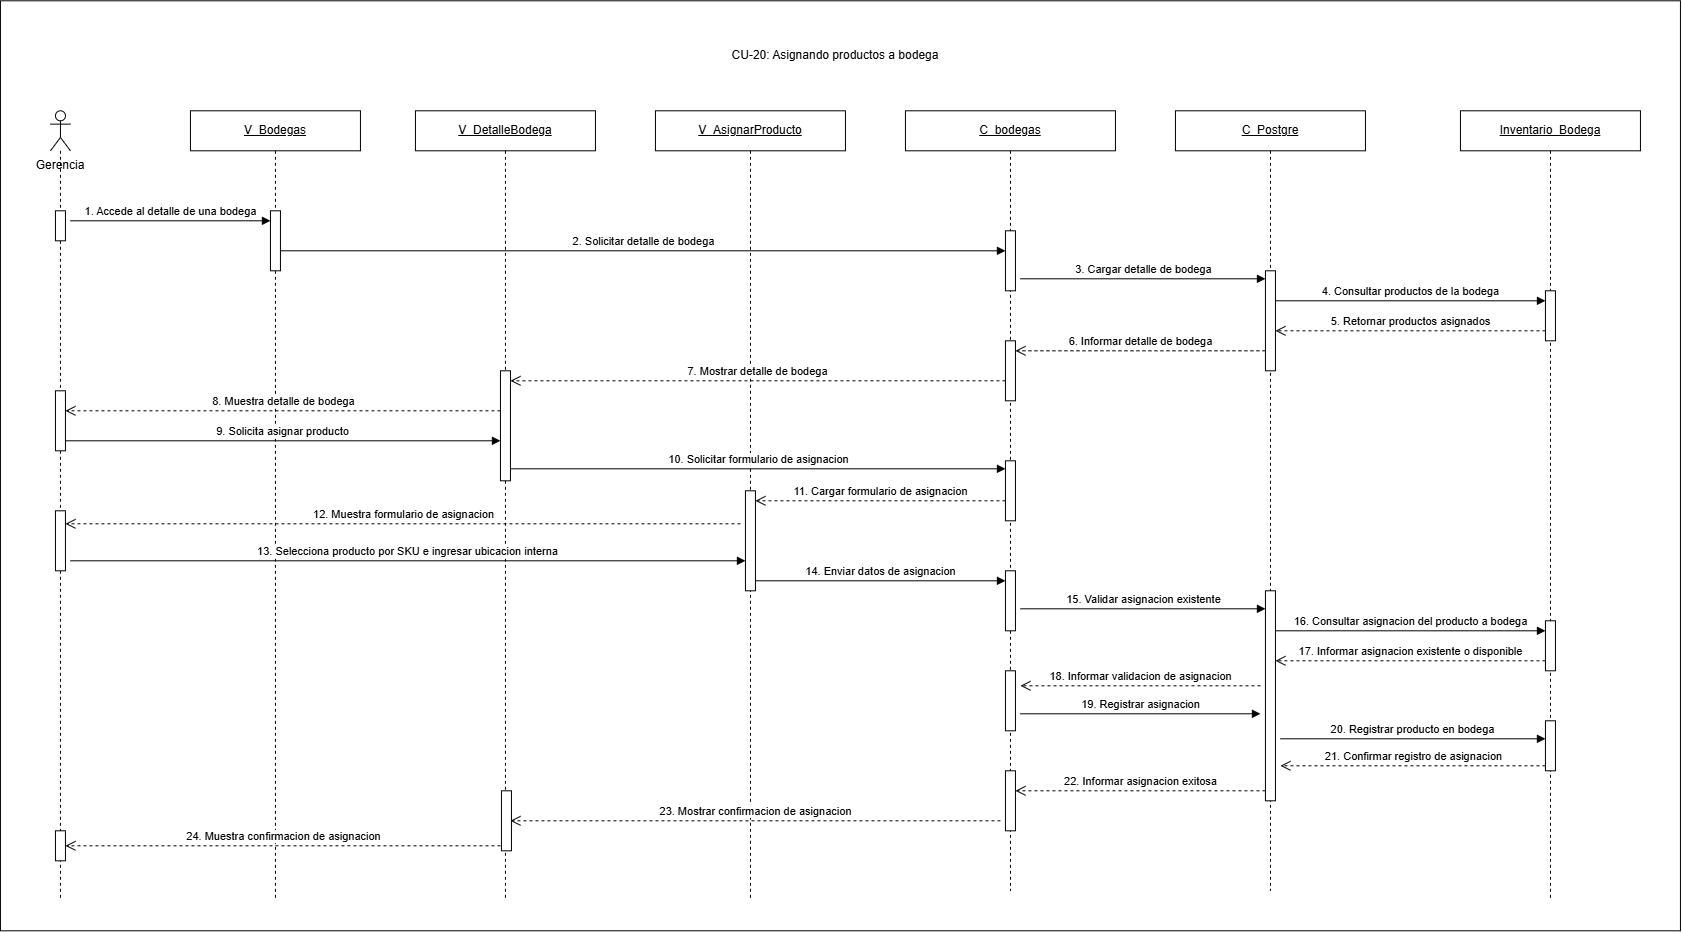

The diagram above was exported from draw.io. Its source (the exported page's mxGraphModel, read from the mxfile embedded in the PNG):
<mxGraphModel dx="1805" dy="1018" grid="1" gridSize="10" guides="1" tooltips="1" connect="1" arrows="1" fold="1" page="1" pageScale="1" pageWidth="827" pageHeight="1169" math="0" shadow="0">
  <root>
    <mxCell id="0" />
    <mxCell id="1" parent="0" />
    <mxCell id="VYeO-LXL3C8Mqpd30-SO-1" parent="1" style="rounded=0;whiteSpace=wrap;html=1;" value="" vertex="1">
      <mxGeometry height="930" width="1680" x="260" y="320" as="geometry" />
    </mxCell>
    <mxCell id="wzzZoXAZgRzb2GG4tz8H-1" parent="1" style="text;html=1;whiteSpace=wrap;strokeColor=none;fillColor=none;align=center;verticalAlign=middle;rounded=0;" value="CU-20: Asignando productos a bodega" vertex="1">
      <mxGeometry height="30" width="300" x="945" y="360" as="geometry" />
    </mxCell>
    <mxCell id="wzzZoXAZgRzb2GG4tz8H-2" parent="1" style="text;html=1;whiteSpace=wrap;strokeColor=none;fillColor=none;align=center;verticalAlign=middle;rounded=0;" value="Gerencia" vertex="1">
      <mxGeometry height="30" width="80" x="280" y="470" as="geometry" />
    </mxCell>
    <mxCell id="wzzZoXAZgRzb2GG4tz8H-3" parent="1" style="shape=umlLifeline;perimeter=lifelinePerimeter;whiteSpace=wrap;html=1;container=1;dropTarget=0;collapsible=0;recursiveResize=0;outlineConnect=0;portConstraint=eastwest;participant=umlActor;" value="" vertex="1">
      <mxGeometry height="790" width="20" x="310" y="430" as="geometry" />
    </mxCell>
    <mxCell id="wzzZoXAZgRzb2GG4tz8H-4" parent="wzzZoXAZgRzb2GG4tz8H-3" style="html=1;points=[[0,0,0,0,5],[0,1,0,0,-5],[1,0,0,0,5],[1,1,0,0,-5]];perimeter=orthogonalPerimeter;outlineConnect=0;targetShapes=umlLifeline;portConstraint=eastwest;" value="" vertex="1">
      <mxGeometry height="30" width="10" x="5" y="100" as="geometry" />
    </mxCell>
    <mxCell id="IJI8MXnJW1pyfrZ-8i_S-9" parent="wzzZoXAZgRzb2GG4tz8H-3" style="html=1;points=[[0,0,0,0,5],[0,1,0,0,-5],[1,0,0,0,5],[1,1,0,0,-5]];perimeter=orthogonalPerimeter;outlineConnect=0;targetShapes=umlLifeline;portConstraint=eastwest;" value="" vertex="1">
      <mxGeometry height="60" width="10" x="5" y="280" as="geometry" />
    </mxCell>
    <mxCell id="IJI8MXnJW1pyfrZ-8i_S-10" parent="wzzZoXAZgRzb2GG4tz8H-3" style="html=1;points=[[0,0,0,0,5],[0,1,0,0,-5],[1,0,0,0,5],[1,1,0,0,-5]];perimeter=orthogonalPerimeter;outlineConnect=0;targetShapes=umlLifeline;portConstraint=eastwest;" value="" vertex="1">
      <mxGeometry height="60" width="10" x="5" y="400" as="geometry" />
    </mxCell>
    <mxCell id="IJI8MXnJW1pyfrZ-8i_S-11" parent="wzzZoXAZgRzb2GG4tz8H-3" style="html=1;points=[[0,0,0,0,5],[0,1,0,0,-5],[1,0,0,0,5],[1,1,0,0,-5]];perimeter=orthogonalPerimeter;outlineConnect=0;targetShapes=umlLifeline;portConstraint=eastwest;newEdgeStyle={&quot;curved&quot;:0,&quot;rounded&quot;:0};" value="" vertex="1">
      <mxGeometry height="30" width="10" x="5" y="720" as="geometry" />
    </mxCell>
    <mxCell id="wzzZoXAZgRzb2GG4tz8H-5" parent="1" style="shape=umlLifeline;perimeter=lifelinePerimeter;whiteSpace=wrap;html=1;container=1;dropTarget=0;collapsible=0;recursiveResize=0;outlineConnect=0;portConstraint=eastwest;" value="&lt;u&gt;V_Bodegas&lt;/u&gt;" vertex="1">
      <mxGeometry height="790" width="170" x="450" y="430" as="geometry" />
    </mxCell>
    <mxCell id="wzzZoXAZgRzb2GG4tz8H-6" parent="wzzZoXAZgRzb2GG4tz8H-5" style="html=1;points=[[0,0,0,0,5],[0,1,0,0,-5],[1,0,0,0,5],[1,1,0,0,-5]];perimeter=orthogonalPerimeter;outlineConnect=0;targetShapes=umlLifeline;portConstraint=eastwest;" value="" vertex="1">
      <mxGeometry height="60" width="10" x="80" y="100" as="geometry" />
    </mxCell>
    <mxCell id="wzzZoXAZgRzb2GG4tz8H-7" parent="1" style="shape=umlLifeline;perimeter=lifelinePerimeter;whiteSpace=wrap;html=1;container=1;dropTarget=0;collapsible=0;recursiveResize=0;outlineConnect=0;portConstraint=eastwest;" value="&lt;u&gt;V_DetalleBodega&lt;/u&gt;" vertex="1">
      <mxGeometry height="790" width="180" x="675" y="430" as="geometry" />
    </mxCell>
    <mxCell id="wzzZoXAZgRzb2GG4tz8H-8" parent="wzzZoXAZgRzb2GG4tz8H-7" style="html=1;points=[[0,0,0,0,5],[0,1,0,0,-5],[1,0,0,0,5],[1,1,0,0,-5]];perimeter=orthogonalPerimeter;outlineConnect=0;targetShapes=umlLifeline;portConstraint=eastwest;" value="" vertex="1">
      <mxGeometry height="110" width="10" x="85" y="260" as="geometry" />
    </mxCell>
    <mxCell id="wzzZoXAZgRzb2GG4tz8H-9" parent="wzzZoXAZgRzb2GG4tz8H-7" style="html=1;points=[[0,0,0,0,5],[0,1,0,0,-5],[1,0,0,0,5],[1,1,0,0,-5]];perimeter=orthogonalPerimeter;outlineConnect=0;targetShapes=umlLifeline;portConstraint=eastwest;newEdgeStyle={&quot;curved&quot;:0,&quot;rounded&quot;:0};" value="" vertex="1">
      <mxGeometry height="60" width="10" x="86" y="680" as="geometry" />
    </mxCell>
    <mxCell id="wzzZoXAZgRzb2GG4tz8H-10" parent="1" style="shape=umlLifeline;perimeter=lifelinePerimeter;whiteSpace=wrap;html=1;container=1;dropTarget=0;collapsible=0;recursiveResize=0;outlineConnect=0;portConstraint=eastwest;" value="&lt;u&gt;V_AsignarProducto&lt;/u&gt;" vertex="1">
      <mxGeometry height="790" width="190" x="915" y="430" as="geometry" />
    </mxCell>
    <mxCell id="wzzZoXAZgRzb2GG4tz8H-11" parent="wzzZoXAZgRzb2GG4tz8H-10" style="html=1;points=[[0,0,0,0,5],[0,1,0,0,-5],[1,0,0,0,5],[1,1,0,0,-5]];perimeter=orthogonalPerimeter;outlineConnect=0;targetShapes=umlLifeline;portConstraint=eastwest;" value="" vertex="1">
      <mxGeometry height="100" width="10" x="90" y="380" as="geometry" />
    </mxCell>
    <mxCell id="wzzZoXAZgRzb2GG4tz8H-12" parent="1" style="shape=umlLifeline;perimeter=lifelinePerimeter;whiteSpace=wrap;html=1;container=1;dropTarget=0;collapsible=0;recursiveResize=0;outlineConnect=0;portConstraint=eastwest;" value="&lt;u&gt;C_bodegas&lt;/u&gt;" vertex="1">
      <mxGeometry height="780" width="210" x="1165" y="430" as="geometry" />
    </mxCell>
    <mxCell id="wzzZoXAZgRzb2GG4tz8H-13" parent="wzzZoXAZgRzb2GG4tz8H-12" style="html=1;points=[[0,0,0,0,5],[0,1,0,0,-5],[1,0,0,0,5],[1,1,0,0,-5]];perimeter=orthogonalPerimeter;outlineConnect=0;targetShapes=umlLifeline;portConstraint=eastwest;" value="" vertex="1">
      <mxGeometry height="60" width="10" x="100" y="120" as="geometry" />
    </mxCell>
    <mxCell id="IJI8MXnJW1pyfrZ-8i_S-4" parent="wzzZoXAZgRzb2GG4tz8H-12" style="html=1;points=[[0,0,0,0,5],[0,1,0,0,-5],[1,0,0,0,5],[1,1,0,0,-5]];perimeter=orthogonalPerimeter;outlineConnect=0;targetShapes=umlLifeline;portConstraint=eastwest;" value="" vertex="1">
      <mxGeometry height="60" width="10" x="100" y="460" as="geometry" />
    </mxCell>
    <mxCell id="IJI8MXnJW1pyfrZ-8i_S-5" parent="wzzZoXAZgRzb2GG4tz8H-12" style="html=1;points=[[0,0,0,0,5],[0,1,0,0,-5],[1,0,0,0,5],[1,1,0,0,-5]];perimeter=orthogonalPerimeter;outlineConnect=0;targetShapes=umlLifeline;portConstraint=eastwest;" value="" vertex="1">
      <mxGeometry height="60" width="10" x="100" y="560" as="geometry" />
    </mxCell>
    <mxCell id="IJI8MXnJW1pyfrZ-8i_S-6" parent="wzzZoXAZgRzb2GG4tz8H-12" style="html=1;points=[[0,0,0,0,5],[0,1,0,0,-5],[1,0,0,0,5],[1,1,0,0,-5]];perimeter=orthogonalPerimeter;outlineConnect=0;targetShapes=umlLifeline;portConstraint=eastwest;" value="" vertex="1">
      <mxGeometry height="60" width="10" x="100" y="660" as="geometry" />
    </mxCell>
    <mxCell id="IJI8MXnJW1pyfrZ-8i_S-7" parent="wzzZoXAZgRzb2GG4tz8H-12" style="html=1;points=[[0,0,0,0,5],[0,1,0,0,-5],[1,0,0,0,5],[1,1,0,0,-5]];perimeter=orthogonalPerimeter;outlineConnect=0;targetShapes=umlLifeline;portConstraint=eastwest;" value="" vertex="1">
      <mxGeometry height="60" width="10" x="100" y="350" as="geometry" />
    </mxCell>
    <mxCell id="IJI8MXnJW1pyfrZ-8i_S-8" parent="wzzZoXAZgRzb2GG4tz8H-12" style="html=1;points=[[0,0,0,0,5],[0,1,0,0,-5],[1,0,0,0,5],[1,1,0,0,-5]];perimeter=orthogonalPerimeter;outlineConnect=0;targetShapes=umlLifeline;portConstraint=eastwest;" value="" vertex="1">
      <mxGeometry height="60" width="10" x="100" y="230" as="geometry" />
    </mxCell>
    <mxCell id="wzzZoXAZgRzb2GG4tz8H-14" parent="1" style="shape=umlLifeline;perimeter=lifelinePerimeter;whiteSpace=wrap;html=1;container=1;dropTarget=0;collapsible=0;recursiveResize=0;outlineConnect=0;portConstraint=eastwest;" value="&lt;u&gt;C_&lt;/u&gt;&lt;u&gt;Postgre&lt;/u&gt;" vertex="1">
      <mxGeometry height="780" width="190" x="1435" y="430" as="geometry" />
    </mxCell>
    <mxCell id="wzzZoXAZgRzb2GG4tz8H-15" parent="wzzZoXAZgRzb2GG4tz8H-14" style="html=1;points=[[0,0,0,0,5],[0,1,0,0,-5],[1,0,0,0,5],[1,1,0,0,-5]];perimeter=orthogonalPerimeter;outlineConnect=0;targetShapes=umlLifeline;portConstraint=eastwest;" value="" vertex="1">
      <mxGeometry height="100" width="10" x="90" y="160" as="geometry" />
    </mxCell>
    <mxCell id="IJI8MXnJW1pyfrZ-8i_S-3" parent="wzzZoXAZgRzb2GG4tz8H-14" style="html=1;points=[[0,0,0,0,5],[0,1,0,0,-5],[1,0,0,0,5],[1,1,0,0,-5]];perimeter=orthogonalPerimeter;outlineConnect=0;targetShapes=umlLifeline;portConstraint=eastwest;" value="" vertex="1">
      <mxGeometry height="210" width="10" x="90" y="480" as="geometry" />
    </mxCell>
    <mxCell id="wzzZoXAZgRzb2GG4tz8H-16" parent="1" style="shape=umlLifeline;perimeter=lifelinePerimeter;whiteSpace=wrap;html=1;container=1;dropTarget=0;collapsible=0;recursiveResize=0;outlineConnect=0;portConstraint=eastwest;" value="&lt;u&gt;Inventario_Bodega&lt;/u&gt;" vertex="1">
      <mxGeometry height="790" width="180" x="1720" y="430" as="geometry" />
    </mxCell>
    <mxCell id="wzzZoXAZgRzb2GG4tz8H-17" parent="wzzZoXAZgRzb2GG4tz8H-16" style="html=1;points=[[0,0,0,0,5],[0,1,0,0,-5],[1,0,0,0,5],[1,1,0,0,-5]];perimeter=orthogonalPerimeter;outlineConnect=0;targetShapes=umlLifeline;portConstraint=eastwest;" value="" vertex="1">
      <mxGeometry height="50" width="10" x="85" y="180" as="geometry" />
    </mxCell>
    <mxCell id="IJI8MXnJW1pyfrZ-8i_S-1" parent="wzzZoXAZgRzb2GG4tz8H-16" style="html=1;points=[[0,0,0,0,5],[0,1,0,0,-5],[1,0,0,0,5],[1,1,0,0,-5]];perimeter=orthogonalPerimeter;outlineConnect=0;targetShapes=umlLifeline;portConstraint=eastwest;" value="" vertex="1">
      <mxGeometry height="50" width="10" x="85" y="510" as="geometry" />
    </mxCell>
    <mxCell id="IJI8MXnJW1pyfrZ-8i_S-2" parent="wzzZoXAZgRzb2GG4tz8H-16" style="html=1;points=[[0,0,0,0,5],[0,1,0,0,-5],[1,0,0,0,5],[1,1,0,0,-5]];perimeter=orthogonalPerimeter;outlineConnect=0;targetShapes=umlLifeline;portConstraint=eastwest;" value="" vertex="1">
      <mxGeometry height="50" width="10" x="85" y="610" as="geometry" />
    </mxCell>
    <mxCell id="wzzZoXAZgRzb2GG4tz8H-18" edge="1" parent="1" style="html=1;verticalAlign=bottom;endArrow=block;curved=0;rounded=0;" value="1. Accede al detalle de una bodega">
      <mxGeometry relative="1" as="geometry">
        <mxPoint x="330" y="540" as="sourcePoint" />
        <mxPoint x="530" y="540" as="targetPoint" />
      </mxGeometry>
    </mxCell>
    <mxCell id="wzzZoXAZgRzb2GG4tz8H-19" edge="1" parent="1" style="html=1;verticalAlign=bottom;endArrow=block;curved=0;rounded=0;" target="wzzZoXAZgRzb2GG4tz8H-13" value="2. Solicitar detalle de bodega">
      <mxGeometry relative="1" as="geometry">
        <mxPoint x="540" y="570" as="sourcePoint" />
        <mxPoint x="1260" y="570" as="targetPoint" />
      </mxGeometry>
    </mxCell>
    <mxCell id="wzzZoXAZgRzb2GG4tz8H-20" edge="1" parent="1" style="html=1;verticalAlign=bottom;endArrow=block;curved=0;rounded=0;" target="wzzZoXAZgRzb2GG4tz8H-15" value="3. Cargar detalle de bodega">
      <mxGeometry relative="1" as="geometry">
        <mxPoint x="1280" y="598" as="sourcePoint" />
        <mxPoint x="1530" y="598" as="targetPoint" />
      </mxGeometry>
    </mxCell>
    <mxCell id="wzzZoXAZgRzb2GG4tz8H-21" edge="1" parent="1" style="html=1;verticalAlign=bottom;endArrow=block;curved=0;rounded=0;" target="wzzZoXAZgRzb2GG4tz8H-17" value="4. Consultar productos de la bodega">
      <mxGeometry relative="1" as="geometry">
        <mxPoint x="1535" y="620" as="sourcePoint" />
        <mxPoint x="1800" y="620" as="targetPoint" />
      </mxGeometry>
    </mxCell>
    <mxCell id="wzzZoXAZgRzb2GG4tz8H-22" edge="1" parent="1" style="html=1;verticalAlign=bottom;endArrow=open;dashed=1;endSize=8;curved=0;rounded=0;" value="5. Retornar productos asignados">
      <mxGeometry relative="1" as="geometry">
        <mxPoint x="1805" y="650" as="sourcePoint" />
        <mxPoint x="1535" y="650" as="targetPoint" />
      </mxGeometry>
    </mxCell>
    <mxCell id="wzzZoXAZgRzb2GG4tz8H-23" edge="1" parent="1" source="wzzZoXAZgRzb2GG4tz8H-15" style="html=1;verticalAlign=bottom;endArrow=open;dashed=1;endSize=8;curved=0;rounded=0;" target="IJI8MXnJW1pyfrZ-8i_S-8" value="6. Informar detalle de bodega">
      <mxGeometry relative="1" as="geometry">
        <Array as="points">
          <mxPoint x="1300" y="670" />
        </Array>
        <mxPoint x="1530" y="675" as="sourcePoint" />
        <mxPoint x="1280" y="675" as="targetPoint" />
      </mxGeometry>
    </mxCell>
    <mxCell id="wzzZoXAZgRzb2GG4tz8H-24" edge="1" parent="1" style="html=1;verticalAlign=bottom;endArrow=open;dashed=1;endSize=8;curved=0;rounded=0;" value="7. Mostrar detalle de bodega">
      <mxGeometry relative="1" as="geometry">
        <mxPoint x="1265" y="700" as="sourcePoint" />
        <mxPoint x="770" y="700" as="targetPoint" />
      </mxGeometry>
    </mxCell>
    <mxCell id="wzzZoXAZgRzb2GG4tz8H-25" edge="1" parent="1" style="html=1;verticalAlign=bottom;endArrow=open;dashed=1;endSize=8;curved=0;rounded=0;" target="IJI8MXnJW1pyfrZ-8i_S-9" value="8. Muestra detalle de bodega">
      <mxGeometry relative="1" as="geometry">
        <mxPoint x="760" y="730" as="sourcePoint" />
        <mxPoint x="330" y="730" as="targetPoint" />
      </mxGeometry>
    </mxCell>
    <mxCell id="wzzZoXAZgRzb2GG4tz8H-26" edge="1" parent="1" source="IJI8MXnJW1pyfrZ-8i_S-9" style="html=1;verticalAlign=bottom;endArrow=block;curved=0;rounded=0;" value="9. Solicita asignar producto">
      <mxGeometry relative="1" as="geometry">
        <mxPoint x="330" y="760" as="sourcePoint" />
        <mxPoint x="760" y="760" as="targetPoint" />
      </mxGeometry>
    </mxCell>
    <mxCell id="wzzZoXAZgRzb2GG4tz8H-27" edge="1" parent="1" style="html=1;verticalAlign=bottom;endArrow=block;curved=0;rounded=0;" target="IJI8MXnJW1pyfrZ-8i_S-7" value="10. Solicitar formulario de asignacion">
      <mxGeometry relative="1" as="geometry">
        <mxPoint x="770" y="788" as="sourcePoint" />
        <mxPoint x="1260" y="788" as="targetPoint" />
      </mxGeometry>
    </mxCell>
    <mxCell id="wzzZoXAZgRzb2GG4tz8H-28" edge="1" parent="1" style="html=1;verticalAlign=bottom;endArrow=open;dashed=1;endSize=8;curved=0;rounded=0;entryX=1;entryY=0;entryDx=0;entryDy=5;entryPerimeter=0;" value="11. Cargar formulario de asignacion">
      <mxGeometry relative="1" as="geometry">
        <mxPoint x="1265" y="820" as="sourcePoint" />
        <mxPoint x="1015" y="820" as="targetPoint" />
      </mxGeometry>
    </mxCell>
    <mxCell id="wzzZoXAZgRzb2GG4tz8H-29" edge="1" parent="1" style="html=1;verticalAlign=bottom;endArrow=open;dashed=1;endSize=8;curved=0;rounded=0;" target="IJI8MXnJW1pyfrZ-8i_S-10" value="12. Muestra formulario de asignacion">
      <mxGeometry relative="1" as="geometry">
        <mxPoint x="1000" y="843" as="sourcePoint" />
        <mxPoint x="330" y="843" as="targetPoint" />
      </mxGeometry>
    </mxCell>
    <mxCell id="wzzZoXAZgRzb2GG4tz8H-30" edge="1" parent="1" style="html=1;verticalAlign=bottom;endArrow=block;curved=0;rounded=0;" target="wzzZoXAZgRzb2GG4tz8H-11" value="13. Selecciona producto por SKU e ingresar ubicacion interna">
      <mxGeometry relative="1" as="geometry">
        <mxPoint x="330" y="880" as="sourcePoint" />
        <mxPoint x="1000" y="880" as="targetPoint" />
      </mxGeometry>
    </mxCell>
    <mxCell id="wzzZoXAZgRzb2GG4tz8H-31" edge="1" parent="1" style="html=1;verticalAlign=bottom;endArrow=block;curved=0;rounded=0;" value="14. Enviar datos de asignacion">
      <mxGeometry relative="1" as="geometry">
        <mxPoint x="1015" y="900" as="sourcePoint" />
        <mxPoint x="1265" y="900" as="targetPoint" />
      </mxGeometry>
    </mxCell>
    <mxCell id="wzzZoXAZgRzb2GG4tz8H-32" edge="1" parent="1" style="html=1;verticalAlign=bottom;endArrow=block;curved=0;rounded=0;" target="IJI8MXnJW1pyfrZ-8i_S-3" value="15. Validar asignacion existente">
      <mxGeometry relative="1" as="geometry">
        <mxPoint x="1280" y="928" as="sourcePoint" />
        <mxPoint x="1520" y="928" as="targetPoint" />
      </mxGeometry>
    </mxCell>
    <mxCell id="wzzZoXAZgRzb2GG4tz8H-33" edge="1" parent="1" style="html=1;verticalAlign=bottom;endArrow=block;curved=0;rounded=0;" value="16. Consultar asignacion del producto a bodega">
      <mxGeometry relative="1" as="geometry">
        <mxPoint x="1535" y="950" as="sourcePoint" />
        <mxPoint x="1805" y="950" as="targetPoint" />
      </mxGeometry>
    </mxCell>
    <mxCell id="wzzZoXAZgRzb2GG4tz8H-34" edge="1" parent="1" style="html=1;verticalAlign=bottom;endArrow=open;dashed=1;endSize=8;curved=0;rounded=0;" value="17. Informar asignacion existente o disponible">
      <mxGeometry relative="1" as="geometry">
        <mxPoint x="1805" y="980" as="sourcePoint" />
        <mxPoint x="1535" y="980" as="targetPoint" />
      </mxGeometry>
    </mxCell>
    <mxCell id="wzzZoXAZgRzb2GG4tz8H-35" edge="1" parent="1" style="html=1;verticalAlign=bottom;endArrow=open;dashed=1;endSize=8;curved=0;rounded=0;" value="18. Informar validacion de asignacion">
      <mxGeometry relative="1" as="geometry">
        <mxPoint x="1520" y="1005" as="sourcePoint" />
        <mxPoint x="1280" y="1005" as="targetPoint" />
      </mxGeometry>
    </mxCell>
    <mxCell id="wzzZoXAZgRzb2GG4tz8H-36" edge="1" parent="1" style="html=1;verticalAlign=bottom;endArrow=block;curved=0;rounded=0;" value="19. Registrar asignacion">
      <mxGeometry relative="1" as="geometry">
        <mxPoint x="1280" y="1033" as="sourcePoint" />
        <mxPoint x="1520" y="1033" as="targetPoint" />
      </mxGeometry>
    </mxCell>
    <mxCell id="wzzZoXAZgRzb2GG4tz8H-37" edge="1" parent="1" style="html=1;verticalAlign=bottom;endArrow=block;curved=0;rounded=0;" target="IJI8MXnJW1pyfrZ-8i_S-2" value="20. Registrar producto en bodega">
      <mxGeometry relative="1" as="geometry">
        <mxPoint x="1540" y="1058" as="sourcePoint" />
        <mxPoint x="1780" y="1058" as="targetPoint" />
      </mxGeometry>
    </mxCell>
    <mxCell id="wzzZoXAZgRzb2GG4tz8H-38" edge="1" parent="1" source="IJI8MXnJW1pyfrZ-8i_S-2" style="html=1;verticalAlign=bottom;endArrow=open;dashed=1;endSize=8;curved=0;rounded=0;" value="21. Confirmar registro de asignacion">
      <mxGeometry relative="1" as="geometry">
        <mxPoint x="1780" y="1085" as="sourcePoint" />
        <mxPoint x="1540" y="1085" as="targetPoint" />
      </mxGeometry>
    </mxCell>
    <mxCell id="wzzZoXAZgRzb2GG4tz8H-39" edge="1" parent="1" style="html=1;verticalAlign=bottom;endArrow=open;dashed=1;endSize=8;curved=0;rounded=0;" value="22. Informar asignacion exitosa">
      <mxGeometry relative="1" as="geometry">
        <mxPoint x="1525" y="1110" as="sourcePoint" />
        <mxPoint x="1275" y="1110" as="targetPoint" />
      </mxGeometry>
    </mxCell>
    <mxCell id="wzzZoXAZgRzb2GG4tz8H-40" edge="1" parent="1" style="html=1;verticalAlign=bottom;endArrow=open;dashed=1;endSize=8;curved=0;rounded=0;" value="23. Mostrar confirmacion de asignacion">
      <mxGeometry relative="1" as="geometry">
        <mxPoint x="1260" y="1140" as="sourcePoint" />
        <mxPoint x="770" y="1140" as="targetPoint" />
      </mxGeometry>
    </mxCell>
    <mxCell id="wzzZoXAZgRzb2GG4tz8H-41" edge="1" parent="1" style="html=1;verticalAlign=bottom;endArrow=open;dashed=1;endSize=8;curved=0;rounded=0;" target="IJI8MXnJW1pyfrZ-8i_S-11" value="24. Muestra confirmacion de asignacion">
      <mxGeometry relative="1" as="geometry">
        <mxPoint x="760" y="1165" as="sourcePoint" />
        <mxPoint x="330" y="1165" as="targetPoint" />
      </mxGeometry>
    </mxCell>
  </root>
</mxGraphModel>